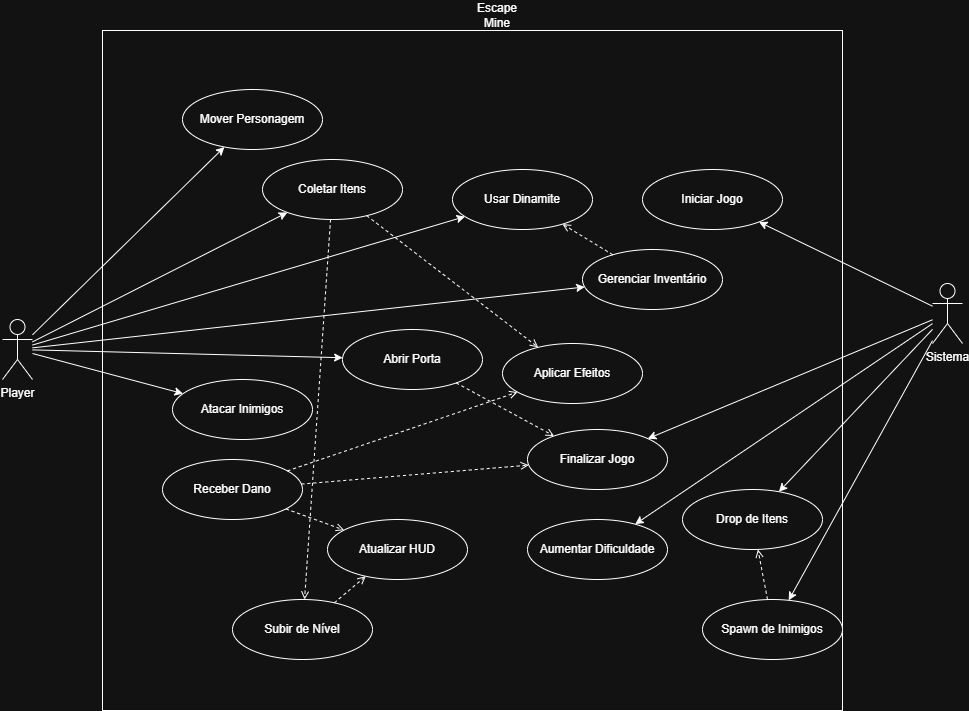

The diagram above was exported from draw.io. Its source (the exported page's mxGraphModel, read from the mxfile embedded in the PNG):
<mxGraphModel dx="1335" dy="732" grid="1" gridSize="10" guides="1" tooltips="1" connect="1" arrows="1" fold="1" page="1" pageScale="1" pageWidth="1169" pageHeight="827" math="0" shadow="0">
  <root>
    <mxCell id="0" />
    <mxCell id="1" parent="0" />
    <mxCell id="ejbbutdQTxodNHqd1cPG-3" parent="1" style="rounded=0;whiteSpace=wrap;html=1;" value="" vertex="1">
      <mxGeometry height="680" width="740" x="220" y="71" as="geometry" />
    </mxCell>
    <mxCell id="actor-player" parent="1" style="shape=umlActor;verticalLabelPosition=bottom;verticalAlign=top;html=1;outlineConnect=0;" value="Player" vertex="1">
      <mxGeometry height="60" width="30" x="120" y="360" as="geometry" />
    </mxCell>
    <mxCell id="actor-sistema" parent="1" style="shape=umlActor;verticalLabelPosition=bottom;verticalAlign=top;html=1;outlineConnect=0;" value="Sistema" vertex="1">
      <mxGeometry height="60" width="30" x="1050" y="324" as="geometry" />
    </mxCell>
    <mxCell id="uc-iniciar-jogo" parent="1" style="ellipse;whiteSpace=wrap;html=1;" value="Iniciar Jogo" vertex="1">
      <mxGeometry height="60" width="140" x="760" y="210" as="geometry" />
    </mxCell>
    <mxCell id="uc-mover" parent="1" style="ellipse;whiteSpace=wrap;html=1;" value="Mover Personagem" vertex="1">
      <mxGeometry height="60" width="140" x="300" y="130" as="geometry" />
    </mxCell>
    <mxCell id="uc-atacar" parent="1" style="ellipse;whiteSpace=wrap;html=1;" value="Atacar Inimigos" vertex="1">
      <mxGeometry height="60" width="140" x="290" y="420" as="geometry" />
    </mxCell>
    <mxCell id="uc-receber-dano" parent="1" style="ellipse;whiteSpace=wrap;html=1;" value="Receber Dano" vertex="1">
      <mxGeometry height="60" width="140" x="280" y="500" as="geometry" />
    </mxCell>
    <mxCell id="uc-coletar-itens" parent="1" style="ellipse;whiteSpace=wrap;html=1;" value="Coletar Itens" vertex="1">
      <mxGeometry height="60" width="140" x="380" y="200" as="geometry" />
    </mxCell>
    <mxCell id="uc-usar-dinamite" parent="1" style="ellipse;whiteSpace=wrap;html=1;" value="Usar Dinamite" vertex="1">
      <mxGeometry height="60" width="140" x="570" y="210" as="geometry" />
    </mxCell>
    <mxCell id="uc-aplicar-efeitos" parent="1" style="ellipse;whiteSpace=wrap;html=1;" value="Aplicar Efeitos" vertex="1">
      <mxGeometry height="60" width="140" x="620" y="384" as="geometry" />
    </mxCell>
    <mxCell id="uc-level-up" parent="1" style="ellipse;whiteSpace=wrap;html=1;" value="Subir de Nível" vertex="1">
      <mxGeometry height="60" width="140" x="350" y="640" as="geometry" />
    </mxCell>
    <mxCell id="uc-abrir-porta" parent="1" style="ellipse;whiteSpace=wrap;html=1;" value="Abrir Porta" vertex="1">
      <mxGeometry height="60" width="140" x="460" y="370" as="geometry" />
    </mxCell>
    <mxCell id="uc-finalizar-jogo" parent="1" style="ellipse;whiteSpace=wrap;html=1;" value="Finalizar Jogo" vertex="1">
      <mxGeometry height="60" width="140" x="645" y="470" as="geometry" />
    </mxCell>
    <mxCell id="uc-aumentar-dificuldade" parent="1" style="ellipse;whiteSpace=wrap;html=1;" value="Aumentar Dificuldade" vertex="1">
      <mxGeometry height="60" width="140" x="645" y="560" as="geometry" />
    </mxCell>
    <mxCell id="uc-spawn-inimigos" parent="1" style="ellipse;whiteSpace=wrap;html=1;" value="Spawn de Inimigos" vertex="1">
      <mxGeometry height="60" width="140" x="820" y="640" as="geometry" />
    </mxCell>
    <mxCell id="uc-drop-itens" parent="1" style="ellipse;whiteSpace=wrap;html=1;" value="Drop de Itens" vertex="1">
      <mxGeometry height="60" width="140" x="800" y="530" as="geometry" />
    </mxCell>
    <mxCell id="uc-inventario" parent="1" style="ellipse;whiteSpace=wrap;html=1;" value="Gerenciar Inventário" vertex="1">
      <mxGeometry height="60" width="140" x="700" y="290" as="geometry" />
    </mxCell>
    <mxCell id="uc-atualizar-hud" parent="1" style="ellipse;whiteSpace=wrap;html=1;" value="Atualizar HUD" vertex="1">
      <mxGeometry height="60" width="140" x="445" y="560" as="geometry" />
    </mxCell>
    <mxCell id="rel-sistema-iniciar" edge="1" parent="1" source="actor-sistema" target="uc-iniciar-jogo">
      <mxGeometry relative="1" as="geometry" />
    </mxCell>
    <mxCell id="rel-sistema-dificuldade" edge="1" parent="1" source="actor-sistema" target="uc-aumentar-dificuldade">
      <mxGeometry relative="1" as="geometry" />
    </mxCell>
    <mxCell id="rel-sistema-spawn" edge="1" parent="1" source="actor-sistema" target="uc-spawn-inimigos">
      <mxGeometry relative="1" as="geometry" />
    </mxCell>
    <mxCell id="rel-sistema-drop" edge="1" parent="1" source="actor-sistema" target="uc-drop-itens">
      <mxGeometry relative="1" as="geometry" />
    </mxCell>
    <mxCell id="rel-sistema-finalizar" edge="1" parent="1" source="actor-sistema" target="uc-finalizar-jogo">
      <mxGeometry relative="1" as="geometry" />
    </mxCell>
    <mxCell id="rel-player-mover" edge="1" parent="1" source="actor-player" target="uc-mover">
      <mxGeometry relative="1" as="geometry" />
    </mxCell>
    <mxCell id="rel-player-atacar" edge="1" parent="1" source="actor-player" target="uc-atacar">
      <mxGeometry relative="1" as="geometry" />
    </mxCell>
    <mxCell id="rel-player-coletar" edge="1" parent="1" source="actor-player" target="uc-coletar-itens">
      <mxGeometry relative="1" as="geometry" />
    </mxCell>
    <mxCell id="rel-player-usar-dinamite" edge="1" parent="1" source="actor-player" target="uc-usar-dinamite">
      <mxGeometry relative="1" as="geometry" />
    </mxCell>
    <mxCell id="rel-player-inventario" edge="1" parent="1" source="actor-player" target="uc-inventario">
      <mxGeometry relative="1" as="geometry" />
    </mxCell>
    <mxCell id="rel-player-abrir-porta" edge="1" parent="1" source="actor-player" target="uc-abrir-porta">
      <mxGeometry relative="1" as="geometry" />
    </mxCell>
    <mxCell id="include-coletar-xp" edge="1" parent="1" source="uc-coletar-itens" style="dashed=1;endArrow=open;endFill=0;" target="uc-level-up">
      <mxGeometry relative="1" as="geometry">
        <mxPoint as="offset" />
      </mxGeometry>
    </mxCell>
    <mxCell id="include-coletar-escudo" edge="1" parent="1" source="uc-coletar-itens" style="dashed=1;endArrow=open;endFill=0;" target="uc-aplicar-efeitos">
      <mxGeometry relative="1" as="geometry">
        <mxPoint as="offset" />
      </mxGeometry>
    </mxCell>
    <mxCell id="include-receber-dano-efeito" edge="1" parent="1" source="uc-receber-dano" style="dashed=1;endArrow=open;endFill=0;" target="uc-aplicar-efeitos">
      <mxGeometry relative="1" as="geometry">
        <mxPoint as="offset" />
      </mxGeometry>
    </mxCell>
    <mxCell id="include-spawn-drop" edge="1" parent="1" source="uc-spawn-inimigos" style="dashed=1;endArrow=open;endFill=0;" target="uc-drop-itens">
      <mxGeometry relative="1" as="geometry">
        <mxPoint as="offset" />
      </mxGeometry>
    </mxCell>
    <mxCell id="include-inventario-dinamite" edge="1" parent="1" source="uc-inventario" style="dashed=1;endArrow=open;endFill=0;" target="uc-usar-dinamite">
      <mxGeometry relative="1" as="geometry">
        <mxPoint as="offset" />
      </mxGeometry>
    </mxCell>
    <mxCell id="include-level-up-hud" edge="1" parent="1" source="uc-level-up" style="dashed=1;endArrow=open;endFill=0;" target="uc-atualizar-hud">
      <mxGeometry relative="1" as="geometry">
        <mxPoint as="offset" />
      </mxGeometry>
    </mxCell>
    <mxCell id="include-dano-hud" edge="1" parent="1" source="uc-receber-dano" style="dashed=1;endArrow=open;endFill=0;" target="uc-atualizar-hud">
      <mxGeometry relative="1" as="geometry">
        <mxPoint as="offset" />
      </mxGeometry>
    </mxCell>
    <mxCell id="extend-finalizar-vitoria" edge="1" parent="1" source="uc-abrir-porta" style="dashed=1;endArrow=open;endFill=0;" target="uc-finalizar-jogo">
      <mxGeometry relative="1" as="geometry">
        <mxPoint as="offset" />
      </mxGeometry>
    </mxCell>
    <mxCell id="extend-finalizar-derrota" edge="1" parent="1" source="uc-receber-dano" style="dashed=1;endArrow=open;endFill=0;" target="uc-finalizar-jogo">
      <mxGeometry relative="1" as="geometry">
        <mxPoint as="offset" />
      </mxGeometry>
    </mxCell>
    <mxCell id="ejbbutdQTxodNHqd1cPG-4" parent="1" style="text;html=1;whiteSpace=wrap;strokeColor=none;fillColor=none;align=center;verticalAlign=middle;rounded=0;" value="Escape Mine" vertex="1">
      <mxGeometry height="30" width="60" x="585" y="41" as="geometry" />
    </mxCell>
  </root>
</mxGraphModel>